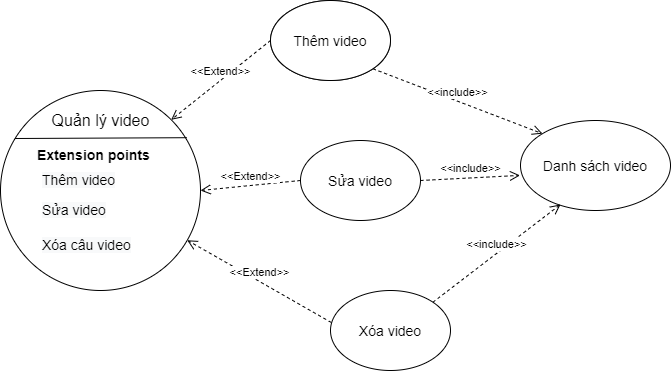

The diagram above was exported from draw.io. Its source (the exported page's mxGraphModel, read from the mxfile embedded in the PNG):
<mxGraphModel dx="1038" dy="588" grid="1" gridSize="10" guides="1" tooltips="1" connect="1" arrows="1" fold="1" page="1" pageScale="1" pageWidth="827" pageHeight="1169" math="0" shadow="0">
  <root>
    <mxCell id="0" />
    <mxCell id="1" parent="0" />
    <mxCell id="sEHe1qLxjSNEM-qLcDCa-2" value="" style="ellipse;whiteSpace=wrap;html=1;aspect=fixed;" vertex="1" parent="1">
      <mxGeometry x="100" y="170" width="200" height="200" as="geometry" />
    </mxCell>
    <mxCell id="sEHe1qLxjSNEM-qLcDCa-3" value="" style="endArrow=none;html=1;exitX=0.072;exitY=0.24;exitDx=0;exitDy=0;exitPerimeter=0;entryX=0.932;entryY=0.236;entryDx=0;entryDy=0;entryPerimeter=0;" edge="1" parent="1" source="sEHe1qLxjSNEM-qLcDCa-2" target="sEHe1qLxjSNEM-qLcDCa-2">
      <mxGeometry width="50" height="50" relative="1" as="geometry">
        <mxPoint x="320" y="330" as="sourcePoint" />
        <mxPoint x="280" y="215" as="targetPoint" />
      </mxGeometry>
    </mxCell>
    <mxCell id="sEHe1qLxjSNEM-qLcDCa-4" value="&lt;font style=&quot;font-size: 16px&quot;&gt;Quản lý video&lt;/font&gt;" style="text;html=1;align=center;verticalAlign=middle;resizable=0;points=[];autosize=1;strokeColor=none;fillColor=none;" vertex="1" parent="1">
      <mxGeometry x="145" y="190" width="110" height="20" as="geometry" />
    </mxCell>
    <mxCell id="sEHe1qLxjSNEM-qLcDCa-5" value="&lt;font style=&quot;font-size: 14px&quot;&gt;Thêm câu hỏi&lt;/font&gt;" style="ellipse;whiteSpace=wrap;html=1;" vertex="1" parent="1">
      <mxGeometry x="370" y="80" width="120" height="80" as="geometry" />
    </mxCell>
    <mxCell id="sEHe1qLxjSNEM-qLcDCa-6" value="&lt;font style=&quot;font-size: 14px&quot;&gt;Thêm video&lt;/font&gt;" style="ellipse;whiteSpace=wrap;html=1;" vertex="1" parent="1">
      <mxGeometry x="370" y="80" width="120" height="80" as="geometry" />
    </mxCell>
    <mxCell id="sEHe1qLxjSNEM-qLcDCa-7" value="&lt;font style=&quot;font-size: 14px&quot;&gt;Sửa video&lt;/font&gt;" style="ellipse;whiteSpace=wrap;html=1;" vertex="1" parent="1">
      <mxGeometry x="400" y="220" width="120" height="80" as="geometry" />
    </mxCell>
    <mxCell id="sEHe1qLxjSNEM-qLcDCa-8" value="&lt;span style=&quot;font-size: 14px&quot;&gt;Xóa video&lt;/span&gt;" style="ellipse;whiteSpace=wrap;html=1;" vertex="1" parent="1">
      <mxGeometry x="430" y="370" width="120" height="80" as="geometry" />
    </mxCell>
    <mxCell id="sEHe1qLxjSNEM-qLcDCa-9" value="&lt;font style=&quot;font-size: 14px&quot;&gt;Danh sách video&lt;/font&gt;" style="ellipse;whiteSpace=wrap;html=1;" vertex="1" parent="1">
      <mxGeometry x="620" y="200" width="150" height="90" as="geometry" />
    </mxCell>
    <mxCell id="sEHe1qLxjSNEM-qLcDCa-14" value="&amp;lt;&amp;lt;Extend&amp;gt;&amp;gt;" style="html=1;verticalAlign=bottom;endArrow=open;dashed=1;endSize=8;exitX=0;exitY=0.5;exitDx=0;exitDy=0;entryX=1;entryY=0;entryDx=0;entryDy=0;" edge="1" parent="1" source="sEHe1qLxjSNEM-qLcDCa-6" target="sEHe1qLxjSNEM-qLcDCa-2">
      <mxGeometry relative="1" as="geometry">
        <mxPoint x="450" y="300" as="sourcePoint" />
        <mxPoint x="370" y="300" as="targetPoint" />
      </mxGeometry>
    </mxCell>
    <mxCell id="sEHe1qLxjSNEM-qLcDCa-16" value="&amp;lt;&amp;lt;Extend&amp;gt;&amp;gt;" style="html=1;verticalAlign=bottom;endArrow=open;dashed=1;endSize=8;exitX=0;exitY=0.5;exitDx=0;exitDy=0;entryX=1;entryY=0.5;entryDx=0;entryDy=0;" edge="1" parent="1" source="sEHe1qLxjSNEM-qLcDCa-7" target="sEHe1qLxjSNEM-qLcDCa-2">
      <mxGeometry relative="1" as="geometry">
        <mxPoint x="380" y="130" as="sourcePoint" />
        <mxPoint x="280.71067811865464" y="209.28932188134536" as="targetPoint" />
      </mxGeometry>
    </mxCell>
    <mxCell id="sEHe1qLxjSNEM-qLcDCa-17" value="&amp;lt;&amp;lt;Extend&amp;gt;&amp;gt;" style="html=1;verticalAlign=bottom;endArrow=open;dashed=1;endSize=8;exitX=0.007;exitY=0.4;exitDx=0;exitDy=0;exitPerimeter=0;" edge="1" parent="1" source="sEHe1qLxjSNEM-qLcDCa-8" target="sEHe1qLxjSNEM-qLcDCa-2">
      <mxGeometry relative="1" as="geometry">
        <mxPoint x="390" y="140" as="sourcePoint" />
        <mxPoint x="290.71067811865464" y="219.28932188134536" as="targetPoint" />
      </mxGeometry>
    </mxCell>
    <mxCell id="sEHe1qLxjSNEM-qLcDCa-18" value="&amp;lt;&amp;lt;include&amp;gt;&amp;gt;" style="html=1;verticalAlign=bottom;endArrow=open;dashed=1;endSize=8;exitX=1;exitY=1;exitDx=0;exitDy=0;entryX=0;entryY=0;entryDx=0;entryDy=0;" edge="1" parent="1" source="sEHe1qLxjSNEM-qLcDCa-6" target="sEHe1qLxjSNEM-qLcDCa-9">
      <mxGeometry relative="1" as="geometry">
        <mxPoint x="400" y="150" as="sourcePoint" />
        <mxPoint x="300.71067811865464" y="229.28932188134536" as="targetPoint" />
      </mxGeometry>
    </mxCell>
    <mxCell id="sEHe1qLxjSNEM-qLcDCa-19" value="&amp;lt;&amp;lt;include&amp;gt;&amp;gt;" style="html=1;verticalAlign=bottom;endArrow=open;dashed=1;endSize=8;exitX=1;exitY=0.5;exitDx=0;exitDy=0;entryX=0;entryY=0;entryDx=0;entryDy=0;" edge="1" parent="1" source="sEHe1qLxjSNEM-qLcDCa-7">
      <mxGeometry relative="1" as="geometry">
        <mxPoint x="449.99640687119273" y="190.0042712474618" as="sourcePoint" />
        <mxPoint x="619.5369914110091" y="254.90019484660544" as="targetPoint" />
      </mxGeometry>
    </mxCell>
    <mxCell id="sEHe1qLxjSNEM-qLcDCa-20" value="&amp;lt;&amp;lt;include&amp;gt;&amp;gt;" style="html=1;verticalAlign=bottom;endArrow=open;dashed=1;endSize=8;exitX=1;exitY=0;exitDx=0;exitDy=0;" edge="1" parent="1" source="sEHe1qLxjSNEM-qLcDCa-8">
      <mxGeometry relative="1" as="geometry">
        <mxPoint x="492.42640687119274" y="168.2842712474618" as="sourcePoint" />
        <mxPoint x="660" y="284" as="targetPoint" />
      </mxGeometry>
    </mxCell>
    <mxCell id="sEHe1qLxjSNEM-qLcDCa-21" value="&lt;span style=&quot;color: rgb(0 , 0 , 0) ; font-family: &amp;#34;helvetica&amp;#34; ; font-size: 14px ; font-style: normal ; font-weight: 400 ; letter-spacing: normal ; text-align: center ; text-indent: 0px ; text-transform: none ; word-spacing: 0px ; background-color: rgb(248 , 249 , 250) ; display: inline ; float: none&quot;&gt;Thêm video&lt;/span&gt;" style="text;whiteSpace=wrap;html=1;" vertex="1" parent="1">
      <mxGeometry x="140" y="245" width="110" height="30" as="geometry" />
    </mxCell>
    <mxCell id="sEHe1qLxjSNEM-qLcDCa-22" value="&lt;span style=&quot;color: rgb(0 , 0 , 0) ; font-family: &amp;#34;helvetica&amp;#34; ; font-size: 14px ; font-style: normal ; font-weight: 400 ; letter-spacing: normal ; text-align: center ; text-indent: 0px ; text-transform: none ; word-spacing: 0px ; background-color: rgb(248 , 249 , 250) ; display: inline ; float: none&quot;&gt;Sửa video&lt;/span&gt;" style="text;whiteSpace=wrap;html=1;" vertex="1" parent="1">
      <mxGeometry x="140" y="275" width="100" height="30" as="geometry" />
    </mxCell>
    <mxCell id="sEHe1qLxjSNEM-qLcDCa-23" value="&lt;span style=&quot;color: rgb(0 , 0 , 0) ; font-family: &amp;#34;helvetica&amp;#34; ; font-size: 14px ; font-style: normal ; font-weight: 400 ; letter-spacing: normal ; text-align: center ; text-indent: 0px ; text-transform: none ; word-spacing: 0px ; background-color: rgb(248 , 249 , 250) ; display: inline ; float: none&quot;&gt;Xóa câu video&lt;/span&gt;" style="text;whiteSpace=wrap;html=1;" vertex="1" parent="1">
      <mxGeometry x="140" y="310" width="100" height="30" as="geometry" />
    </mxCell>
    <mxCell id="sEHe1qLxjSNEM-qLcDCa-24" value="&lt;div style=&quot;text-align: center&quot;&gt;&lt;font face=&quot;helvetica&quot;&gt;&lt;span style=&quot;font-size: 14px&quot;&gt;&lt;b&gt;Extension points&lt;/b&gt;&lt;/span&gt;&lt;/font&gt;&lt;/div&gt;" style="text;whiteSpace=wrap;html=1;" vertex="1" parent="1">
      <mxGeometry x="135" y="220" width="130" height="30" as="geometry" />
    </mxCell>
  </root>
</mxGraphModel>